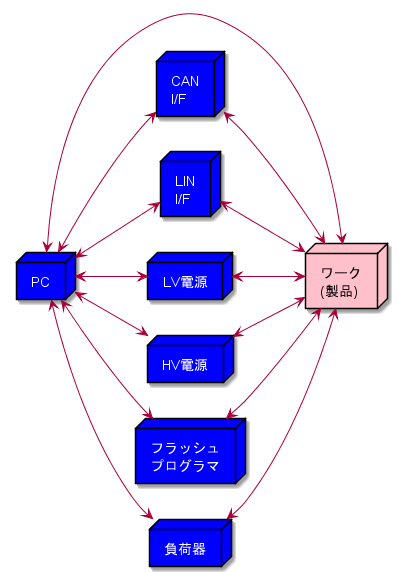

The diagram above was rendered by PlantUML. Its source (embedded in the PNG):
@startuml

left to right direction

node PC as pc #blue;text:white
node "ワーク\n(製品)" as work #pink
pc <--> work

node "CAN\nI/F" as can #blue;text:white
pc <--> can
can <--> work

node "LIN\nI/F" as lin #blue;text:white
pc <--> lin
lin <--> work

node "LV電源" as lv #blue;text:white
pc <--> lv
lv <--> work

node "HV電源" as hv #blue;text:white
pc <--> hv
hv <--> work

node "フラッシュ\nプログラマ" as flash #blue;text:white
pc <--> flash
flash <--> work

node "負荷器" as reg #blue;text:white
pc <--> reg
reg <--> work

@enduml